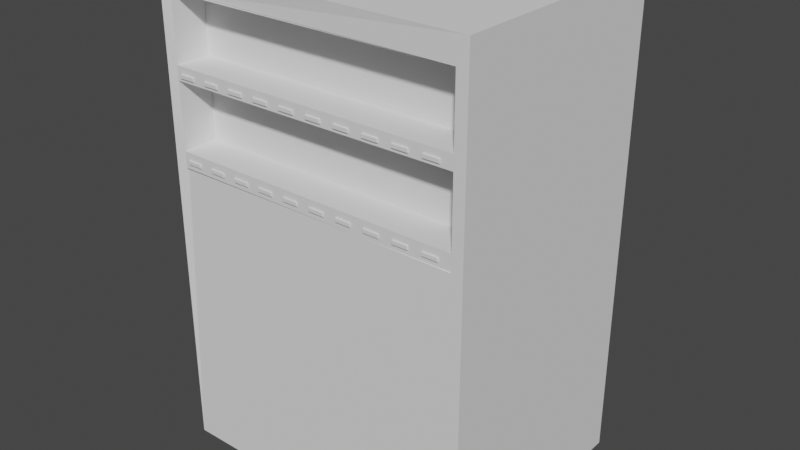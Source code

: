 # Source: Vending_Machine.blend  (saved by Blender 3.0.42; exported with 4.5.12 LTS)
import bpy
from mathutils import Matrix  # noqa: F401  (used for matrix-valued properties, if any)

bpy.ops.wm.read_factory_settings(use_empty=True)
scene = bpy.context.scene
scene.name = 'Scene'

# ---- collections
col_collection = bpy.data.collections.new('Collection'); scene.collection.children.link(col_collection)

# ---- world
world_world = bpy.data.worlds.new('World'); scene.world = world_world
world_world.use_nodes = True; world_world.node_tree.nodes.clear()
_N = world_world.node_tree.nodes; _L = world_world.node_tree.links
n0 = _N.new('ShaderNodeOutputWorld'); n0.name = 'World Output'; n0.location = (300, 300)
n1 = _N.new('ShaderNodeBackground'); n1.name = 'Background'; n1.location = (10, 300)
n1.inputs[0].default_value = (0.05088, 0.05088, 0.05088, 1.0)
_L.new(n1.outputs[0], n0.inputs[0])
n0.is_active_output = True
world_world.color = (0.05088, 0.05088, 0.05088)
world_world.use_sun_shadow = False
world_world.sun_shadow_jitter_overblur = 0.0

# ---- meshes
me_cube_001 = bpy.data.meshes.new('Cube.001')
me_cube_001.from_pydata([(1.0, 0.4959, 3.0), (1.0, 0.4959, 0.0), (1.0, -1.003, 3.0), (1.0, -1.003, 0.0), (-1.0, 0.4959, 3.0), (-1.0, 0.4959, 0.0), (-1.0, -1.003, 3.0), (-1.0, -1.003, 0.0), (-0.93, -0.9834, 1.846), (0.93, -1.003, 1.846), (0.93, -1.003, 2.85), (-0.93, -0.9834, 2.85), (-0.9498, -0.4512, 1.835), (0.9498, -0.4712, 1.835), (0.9498, -0.4712, 2.861), (-0.9498, -0.4512, 2.861)], [], [(0, 4, 6, 2), (5, 1, 3, 7), (5, 4, 0, 1), (2, 6, 11, 10), (1, 0, 2, 3), (7, 6, 4, 5), (7, 3, 9, 8), (6, 7, 8, 11), (3, 2, 10, 9), (11, 8, 12, 15), (10, 11, 15, 14), (9, 10, 14, 13), (8, 9, 13, 12)])
_uv = me_cube_001.uv_layers.new(name='UVMap')
_uv.uv.foreach_set('vector', [0.375, 0.0, 0.625, 0.0, 0.625, 0.25, 0.375, 0.25, 0.375, 0.25, 0.625, 0.25, 0.625, 0.5, 0.375, 0.5, 0.375, 0.5, 0.625, 0.5, 0.625, 0.75, 0.375, 0.75, 0.375, 0.25, 0.625, 0.25, 0.625, 0.25, 0.375, 0.25, 0.125, 0.5, 0.375, 0.5, 0.375, 0.75, 0.125, 0.75, 0.625, 0.5, 0.875, 0.5, 0.875, 0.75, 0.625, 0.75, 0.375, 0.5, 0.625, 0.5, 0.625, 0.5, 0.375, 0.5, 0.875, 0.5, 0.625, 0.5, 0.625, 0.5, 0.875, 0.5, 0.125, 0.75, 0.375, 0.75, 0.375, 0.75, 0.125, 0.75, 0.875, 0.5, 0.625, 0.5, 0.625, 0.5, 0.875, 0.5, 0.375, 0.25, 0.625, 0.25, 0.625, 0.25, 0.375, 0.25, 0.125, 0.75, 0.375, 0.75, 0.375, 0.75, 0.125, 0.75, 0.375, 0.5, 0.625, 0.5, 0.625, 0.5, 0.375, 0.5])
me_cube_001.use_remesh_fix_poles = True
me_cube_001.use_remesh_preserve_attributes = False
me_cube_001.update()
me_cube_002 = bpy.data.meshes.new('Cube.002')
me_cube_002.from_pydata([(-0.93, -0.7769, -0.5), (0.93, -0.7769, -0.5), (0.93, -0.7769, 0.5), (-0.93, -0.7769, 0.5), (-0.93, -0.9996, -0.5), (0.93, -0.9997, -0.5), (0.93, -1.0, 0.5), (-0.93, -0.9996, 0.5), (0.93, -0.7769, 0.1), (0.93, -0.7769, 0.01384), (0.93, -0.7769, -0.4), (-0.93, -0.7769, 0.1), (-0.93, -0.7769, 0.01384), (-0.93, -0.7769, -0.4), (0.93, -1.0, 0.1), (0.93, -0.9999, 0.01384), (0.93, -0.9998, -0.4), (-0.93, -0.9996, -0.4), (-0.93, -0.9996, 0.01384), (-0.93, -0.9996, 0.1)], [], [(2, 3, 7, 6), (0, 1, 5, 4), (13, 10, 1, 0), (10, 16, 5, 1), (17, 13, 0, 4), (7, 3, 11, 19), (19, 11, 12, 18), (18, 12, 13, 17), (2, 6, 14, 8), (8, 14, 15, 9), (9, 15, 16, 10), (3, 2, 8, 11), (11, 8, 9, 12), (12, 9, 10, 13), (19, 18, 15, 14), (19, 14, 8, 11), (15, 18, 12, 9), (17, 4, 5, 16), (17, 16, 10, 13)])
_uv = me_cube_002.uv_layers.new(name='UVMap')
_uv.uv.foreach_set('vector', [0.625, 0.75, 0.625, 1.0, 0.625, 1.0, 0.625, 0.75, 0.375, 1.0, 0.375, 0.75, 0.375, 0.75, 0.375, 1.0, 0.4375, 1.0, 0.4375, 0.75, 0.375, 0.75, 0.375, 1.0, 0.4375, 0.75, 0.4375, 0.75, 0.375, 0.75, 0.375, 0.75, 0.4375, 1.0, 0.4375, 1.0, 0.375, 1.0, 0.375, 1.0, 0.625, 1.0, 0.625, 1.0, 0.5625, 1.0, 0.5625, 1.0, 0.5625, 1.0, 0.5625, 1.0, 0.5, 1.0, 0.5, 1.0, 0.5, 1.0, 0.5, 1.0, 0.4375, 1.0, 0.4375, 1.0, 0.625, 0.75, 0.625, 0.75, 0.5625, 0.75, 0.5625, 0.75, 0.5625, 0.75, 0.5625, 0.75, 0.5, 0.75, 0.5, 0.75, 0.5, 0.75, 0.5, 0.75, 0.4375, 0.75, 0.4375, 0.75, 0.625, 1.0, 0.625, 0.75, 0.5625, 0.75, 0.5625, 1.0, 0.5625, 1.0, 0.5625, 0.75, 0.5, 0.75, 0.5, 1.0, 0.5, 1.0, 0.5, 0.75, 0.4375, 0.75, 0.4375, 1.0, 0.5625, 1.0, 0.5, 1.0, 0.5, 0.75, 0.5625, 0.75, 0.5625, 1.0, 0.5625, 0.75, 0.5625, 0.75, 0.5625, 1.0, 0.5, 0.75, 0.5, 1.0, 0.5, 1.0, 0.5, 0.75, 0.4375, 1.0, 0.375, 1.0, 0.375, 0.75, 0.4375, 0.75, 0.4375, 1.0, 0.4375, 0.75, 0.4375, 0.75, 0.4375, 1.0])
me_cube_002.use_remesh_fix_poles = True
me_cube_002.use_remesh_preserve_attributes = False
me_cube_002.update()
me_cube_003 = bpy.data.meshes.new('Cube.003')
me_cube_003.from_pydata([(-0.9006, -1.012, 0.03176), (-0.9006, -1.012, 0.05995), (-0.9006, -1.002, 0.03176), (-0.9006, -1.002, 0.05995), (-0.7986, -1.012, 0.03176), (-0.7986, -1.012, 0.05995), (-0.7986, -1.002, 0.03176), (-0.7986, -1.002, 0.05995)], [], [(0, 1, 3, 2), (2, 3, 7, 6), (6, 7, 5, 4), (4, 5, 1, 0), (2, 6, 4, 0), (7, 3, 1, 5)])
_uv = me_cube_003.uv_layers.new(name='UVMap')
_uv.uv.foreach_set('vector', [0.375, 0.0, 0.625, 0.0, 0.625, 0.25, 0.375, 0.25, 0.375, 0.25, 0.625, 0.25, 0.625, 0.5, 0.375, 0.5, 0.375, 0.5, 0.625, 0.5, 0.625, 0.75, 0.375, 0.75, 0.375, 0.75, 0.625, 0.75, 0.625, 1.0, 0.375, 1.0, 0.125, 0.5, 0.375, 0.5, 0.375, 0.75, 0.125, 0.75, 0.625, 0.5, 0.875, 0.5, 0.875, 0.75, 0.625, 0.75])
me_cube_003.use_remesh_fix_poles = True
me_cube_003.use_remesh_preserve_attributes = False
me_cube_003.update()
me_cube_004 = bpy.data.meshes.new('Cube.004')
me_cube_004.from_pydata([(-0.9006, -1.012, 0.03176), (-0.9006, -1.012, 0.05995), (-0.9006, -1.002, 0.03176), (-0.9006, -1.002, 0.05995), (-0.7986, -1.012, 0.03176), (-0.7986, -1.012, 0.05995), (-0.7986, -1.002, 0.03176), (-0.7986, -1.002, 0.05995)], [], [(0, 1, 3, 2), (2, 3, 7, 6), (6, 7, 5, 4), (4, 5, 1, 0), (2, 6, 4, 0), (7, 3, 1, 5)])
_uv = me_cube_004.uv_layers.new(name='UVMap')
_uv.uv.foreach_set('vector', [0.375, 0.0, 0.625, 0.0, 0.625, 0.25, 0.375, 0.25, 0.375, 0.25, 0.625, 0.25, 0.625, 0.5, 0.375, 0.5, 0.375, 0.5, 0.625, 0.5, 0.625, 0.75, 0.375, 0.75, 0.375, 0.75, 0.625, 0.75, 0.625, 1.0, 0.375, 1.0, 0.125, 0.5, 0.375, 0.5, 0.375, 0.75, 0.125, 0.75, 0.625, 0.5, 0.875, 0.5, 0.875, 0.75, 0.625, 0.75])
me_cube_004.use_remesh_fix_poles = True
me_cube_004.use_remesh_preserve_attributes = False
me_cube_004.update()

# ---- objects
ob_cube = bpy.data.objects.new('Cube', me_cube_001)
ob_cube_001 = bpy.data.objects.new('Cube.001', me_cube_002)
ob_cube_002 = bpy.data.objects.new('Cube.002', me_cube_003)
ob_cube_003 = bpy.data.objects.new('Cube.003', me_cube_004)

# ---- transforms, parenting, visibility, modifiers, constraints
ob_cube.location = (0.0, 0.0, 0.0)
ob_cube_001.location = (0.0, 0.002367, 2.346)
ob_cube_002.location = (0.0, 0.005901, 2.346)
_m = ob_cube_002.modifiers.new('Array', 'ARRAY')
_m.count = 10
_m.relative_offset_displace = (1.8, 0.0, 0.0)
_m = ob_cube_002.modifiers.new('Bevel', 'BEVEL')
_m.segments = 6
ob_cube_003.location = (0.0, 0.005901, 1.844)
_m = ob_cube_003.modifiers.new('Array', 'ARRAY')
_m.count = 10
_m.relative_offset_displace = (1.8, 0.0, 0.0)
_m = ob_cube_003.modifiers.new('Bevel', 'BEVEL')
_m.segments = 6

# ---- collection membership
col_collection.objects.link(ob_cube)
col_collection.objects.link(ob_cube_001)
col_collection.objects.link(ob_cube_002)
col_collection.objects.link(ob_cube_003)

# ---- scene / render settings (as saved in the file)
scene.frame_start = 1; scene.frame_end = 250; scene.frame_set(1)
scene.render.engine = 'BLENDER_EEVEE_NEXT'
scene.cycles.sampling_pattern = 'TABULATED_SOBOL'
scene.cycles.use_light_tree = False
scene.view_settings.view_transform = 'Filmic'
bpy.context.view_layer.update()

# ---- added for rendering (the .blend has no active camera and no usable light): camera, sun
cam_auto = bpy.data.cameras.new('AutoCamera')
cam_auto.lens = 50.0
cam_auto.sensor_width = 36.0
cam_auto.clip_end = 1000.0
ob_auto_camera = bpy.data.objects.new('AutoCamera', cam_auto)
scene.collection.objects.link(ob_auto_camera)
ob_auto_camera.location = (3.61381, -4.59168, 4.39105)
ob_auto_camera.rotation_euler = (1.09748, -7.21219e-08, 0.694738)
scene.camera = ob_auto_camera
light_auto_sun = bpy.data.lights.new('AutoSun', 'SUN')
light_auto_sun.energy = 3.0
light_auto_sun.angle = 0.0523599
ob_auto_sun = bpy.data.objects.new('AutoSun', light_auto_sun)
scene.collection.objects.link(ob_auto_sun)
ob_auto_sun.rotation_euler = (0.872665, 0.174533, 0.523599)
bpy.context.view_layer.update()
